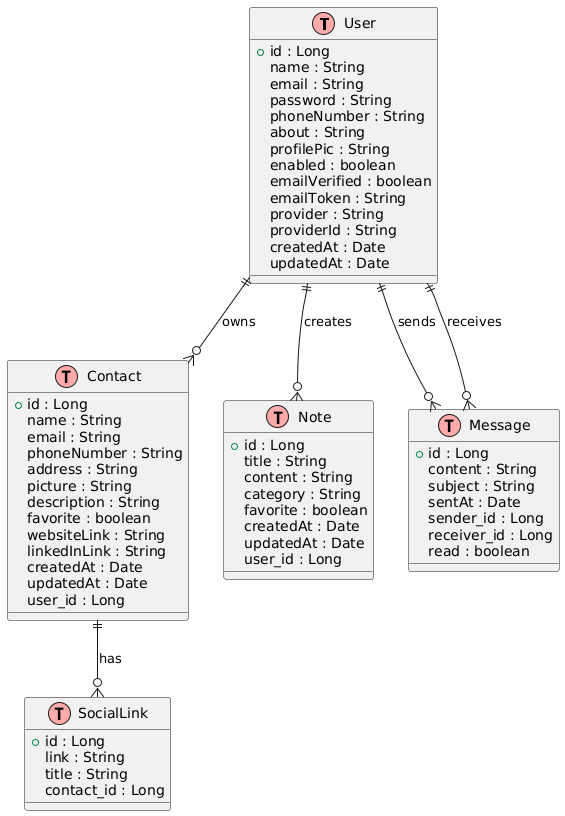

The diagram above was rendered by PlantUML. Its source (embedded in the PNG):
@startuml
!define table(x) class x << (T,#FFAAAA) >>

' Entity Tables

table(User) {
  + id : Long
  name : String
  email : String
  password : String
  phoneNumber : String
  about : String
  profilePic : String
  enabled : boolean
  emailVerified : boolean
  emailToken : String
  provider : String
  providerId : String
  createdAt : Date
  updatedAt : Date
}

table(Contact) {
  + id : Long
  name : String
  email : String
  phoneNumber : String
  address : String
  picture : String
  description : String
  favorite : boolean
  websiteLink : String
  linkedInLink : String
  createdAt : Date
  updatedAt : Date
  user_id : Long
}

table(Note) {
  + id : Long
  title : String
  content : String
  category : String
  favorite : boolean
  createdAt : Date
  updatedAt : Date
  user_id : Long
}

table(SocialLink) {
  + id : Long
  link : String
  title : String
  contact_id : Long
}

table(Message) {
  + id : Long
  content : String
  subject : String
  sentAt : Date
  sender_id : Long
  receiver_id : Long
  read : boolean
}

' Relationships
User ||--o{ Contact : "owns"
User ||--o{ Note : "creates"
User ||--o{ Message : "sends"
User ||--o{ Message : "receives"
Contact ||--o{ SocialLink : "has"
@enduml